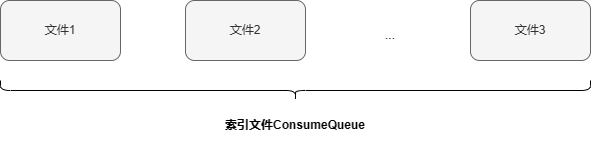

The diagram above was exported from draw.io. Its source (the exported page's mxGraphModel, read from the mxfile embedded in the PNG):
<mxGraphModel dx="1386" dy="759" grid="1" gridSize="10" guides="1" tooltips="1" connect="1" arrows="1" fold="1" page="1" pageScale="1" pageWidth="827" pageHeight="1169" math="0" shadow="0">
  <root>
    <mxCell id="0" />
    <mxCell id="1" parent="0" />
    <mxCell id="SYxKjneApzCwGdFj-jtB-1" value="" style="shape=curlyBracket;whiteSpace=wrap;html=1;rounded=1;labelPosition=left;verticalLabelPosition=middle;align=right;verticalAlign=middle;rotation=-90;" vertex="1" parent="1">
      <mxGeometry x="505" y="175" width="20" height="590" as="geometry" />
    </mxCell>
    <mxCell id="SYxKjneApzCwGdFj-jtB-3" value="文件1" style="rounded=1;whiteSpace=wrap;html=1;fillColor=#f5f5f5;fontColor=#333333;strokeColor=#666666;" vertex="1" parent="1">
      <mxGeometry x="220" y="380" width="120" height="60" as="geometry" />
    </mxCell>
    <mxCell id="SYxKjneApzCwGdFj-jtB-4" value="文件2" style="rounded=1;whiteSpace=wrap;html=1;fillColor=#f5f5f5;fontColor=#333333;strokeColor=#666666;" vertex="1" parent="1">
      <mxGeometry x="405" y="380" width="120" height="60" as="geometry" />
    </mxCell>
    <mxCell id="SYxKjneApzCwGdFj-jtB-5" value="文件3" style="rounded=1;whiteSpace=wrap;html=1;fillColor=#f5f5f5;fontColor=#333333;strokeColor=#666666;" vertex="1" parent="1">
      <mxGeometry x="690" y="380" width="120" height="60" as="geometry" />
    </mxCell>
    <mxCell id="SYxKjneApzCwGdFj-jtB-6" value="..." style="text;html=1;align=center;verticalAlign=middle;whiteSpace=wrap;rounded=0;" vertex="1" parent="1">
      <mxGeometry x="580" y="400" width="60" height="30" as="geometry" />
    </mxCell>
    <mxCell id="SYxKjneApzCwGdFj-jtB-7" value="&lt;b&gt;索引文件ConsumeQueue&lt;/b&gt;" style="text;html=1;align=center;verticalAlign=middle;whiteSpace=wrap;rounded=0;" vertex="1" parent="1">
      <mxGeometry x="435" y="490" width="160" height="30" as="geometry" />
    </mxCell>
  </root>
</mxGraphModel>